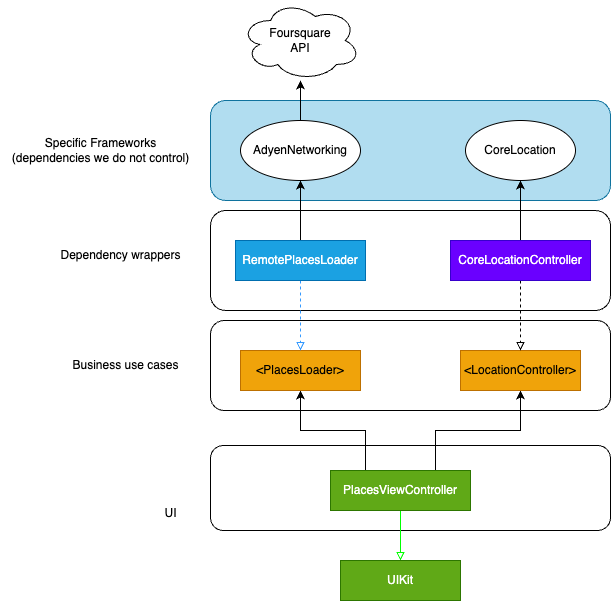

The diagram above was exported from draw.io. Its source (the exported page's mxGraphModel, read from the mxfile embedded in the PNG):
<mxGraphModel dx="1026" dy="667" grid="1" gridSize="10" guides="1" tooltips="1" connect="1" arrows="1" fold="1" page="1" pageScale="1" pageWidth="827" pageHeight="1169" math="0" shadow="0">
  <root>
    <mxCell id="WIyWlLk6GJQsqaUBKTNV-0" />
    <mxCell id="WIyWlLk6GJQsqaUBKTNV-1" parent="WIyWlLk6GJQsqaUBKTNV-0" />
    <mxCell id="05XnmWyHJhX3w0zN24I0-25" value="" style="rounded=1;whiteSpace=wrap;html=1;" vertex="1" parent="WIyWlLk6GJQsqaUBKTNV-1">
      <mxGeometry x="220" y="455" width="400" height="85" as="geometry" />
    </mxCell>
    <mxCell id="05XnmWyHJhX3w0zN24I0-23" value="" style="rounded=1;whiteSpace=wrap;html=1;" vertex="1" parent="WIyWlLk6GJQsqaUBKTNV-1">
      <mxGeometry x="220" y="330" width="400" height="90" as="geometry" />
    </mxCell>
    <mxCell id="05XnmWyHJhX3w0zN24I0-21" value="" style="rounded=1;whiteSpace=wrap;html=1;" vertex="1" parent="WIyWlLk6GJQsqaUBKTNV-1">
      <mxGeometry x="220" y="220" width="400" height="100" as="geometry" />
    </mxCell>
    <mxCell id="05XnmWyHJhX3w0zN24I0-19" value="" style="rounded=1;whiteSpace=wrap;html=1;fillColor=#b1ddf0;strokeColor=#10739e;" vertex="1" parent="WIyWlLk6GJQsqaUBKTNV-1">
      <mxGeometry x="220" y="110" width="400" height="100" as="geometry" />
    </mxCell>
    <mxCell id="05XnmWyHJhX3w0zN24I0-2" value="" style="edgeStyle=orthogonalEdgeStyle;rounded=0;orthogonalLoop=1;jettySize=auto;html=1;endArrow=block;endFill=0;strokeColor=#00FF00;" edge="1" parent="WIyWlLk6GJQsqaUBKTNV-1" source="05XnmWyHJhX3w0zN24I0-0" target="05XnmWyHJhX3w0zN24I0-1">
      <mxGeometry relative="1" as="geometry" />
    </mxCell>
    <mxCell id="05XnmWyHJhX3w0zN24I0-5" value="" style="edgeStyle=orthogonalEdgeStyle;rounded=0;orthogonalLoop=1;jettySize=auto;html=1;exitX=0.25;exitY=0;exitDx=0;exitDy=0;" edge="1" parent="WIyWlLk6GJQsqaUBKTNV-1" source="05XnmWyHJhX3w0zN24I0-0" target="05XnmWyHJhX3w0zN24I0-4">
      <mxGeometry relative="1" as="geometry" />
    </mxCell>
    <mxCell id="05XnmWyHJhX3w0zN24I0-9" style="edgeStyle=orthogonalEdgeStyle;rounded=0;orthogonalLoop=1;jettySize=auto;html=1;exitX=0.75;exitY=0;exitDx=0;exitDy=0;entryX=0.5;entryY=1;entryDx=0;entryDy=0;" edge="1" parent="WIyWlLk6GJQsqaUBKTNV-1" source="05XnmWyHJhX3w0zN24I0-0" target="05XnmWyHJhX3w0zN24I0-8">
      <mxGeometry relative="1" as="geometry" />
    </mxCell>
    <mxCell id="05XnmWyHJhX3w0zN24I0-0" value="PlacesViewController" style="rounded=0;whiteSpace=wrap;html=1;fillColor=#60a917;fontColor=#ffffff;strokeColor=#2D7600;" vertex="1" parent="WIyWlLk6GJQsqaUBKTNV-1">
      <mxGeometry x="340" y="480" width="140" height="40" as="geometry" />
    </mxCell>
    <mxCell id="05XnmWyHJhX3w0zN24I0-1" value="UIKit" style="rounded=0;whiteSpace=wrap;html=1;strokeColor=#2D7600;fontColor=#ffffff;fillColor=#60a917;" vertex="1" parent="WIyWlLk6GJQsqaUBKTNV-1">
      <mxGeometry x="350" y="570" width="120" height="40" as="geometry" />
    </mxCell>
    <mxCell id="05XnmWyHJhX3w0zN24I0-4" value="&amp;lt;PlacesLoader&amp;gt;" style="rounded=0;whiteSpace=wrap;html=1;fillColor=#f0a30a;fontColor=#000000;strokeColor=#BD7000;" vertex="1" parent="WIyWlLk6GJQsqaUBKTNV-1">
      <mxGeometry x="250" y="360" width="120" height="40" as="geometry" />
    </mxCell>
    <mxCell id="05XnmWyHJhX3w0zN24I0-7" value="" style="edgeStyle=orthogonalEdgeStyle;rounded=0;orthogonalLoop=1;jettySize=auto;html=1;dashed=1;endArrow=block;endFill=0;strokeColor=#3399FF;" edge="1" parent="WIyWlLk6GJQsqaUBKTNV-1" source="05XnmWyHJhX3w0zN24I0-6" target="05XnmWyHJhX3w0zN24I0-4">
      <mxGeometry relative="1" as="geometry" />
    </mxCell>
    <mxCell id="05XnmWyHJhX3w0zN24I0-17" value="" style="edgeStyle=orthogonalEdgeStyle;rounded=0;orthogonalLoop=1;jettySize=auto;html=1;" edge="1" parent="WIyWlLk6GJQsqaUBKTNV-1" source="05XnmWyHJhX3w0zN24I0-6" target="05XnmWyHJhX3w0zN24I0-16">
      <mxGeometry relative="1" as="geometry" />
    </mxCell>
    <mxCell id="05XnmWyHJhX3w0zN24I0-6" value="RemotePlacesLoader" style="rounded=0;whiteSpace=wrap;html=1;fontColor=#ffffff;labelBorderColor=none;strokeColor=#006EAF;fillColor=#1ba1e2;" vertex="1" parent="WIyWlLk6GJQsqaUBKTNV-1">
      <mxGeometry x="245" y="250" width="130" height="40" as="geometry" />
    </mxCell>
    <mxCell id="05XnmWyHJhX3w0zN24I0-8" value="&amp;lt;LocationController&amp;gt;" style="rounded=0;whiteSpace=wrap;html=1;fillColor=#f0a30a;fontColor=#000000;strokeColor=#BD7000;" vertex="1" parent="WIyWlLk6GJQsqaUBKTNV-1">
      <mxGeometry x="470" y="360" width="120" height="40" as="geometry" />
    </mxCell>
    <mxCell id="05XnmWyHJhX3w0zN24I0-11" value="" style="edgeStyle=orthogonalEdgeStyle;rounded=0;orthogonalLoop=1;jettySize=auto;html=1;dashed=1;endArrow=block;endFill=0;" edge="1" parent="WIyWlLk6GJQsqaUBKTNV-1" source="05XnmWyHJhX3w0zN24I0-10" target="05XnmWyHJhX3w0zN24I0-8">
      <mxGeometry relative="1" as="geometry" />
    </mxCell>
    <mxCell id="05XnmWyHJhX3w0zN24I0-15" value="" style="edgeStyle=orthogonalEdgeStyle;rounded=0;orthogonalLoop=1;jettySize=auto;html=1;" edge="1" parent="WIyWlLk6GJQsqaUBKTNV-1" source="05XnmWyHJhX3w0zN24I0-10" target="05XnmWyHJhX3w0zN24I0-13">
      <mxGeometry relative="1" as="geometry" />
    </mxCell>
    <mxCell id="05XnmWyHJhX3w0zN24I0-10" value="CoreLocationController" style="rounded=0;whiteSpace=wrap;html=1;fillColor=#6a00ff;fontColor=#ffffff;strokeColor=#3700CC;" vertex="1" parent="WIyWlLk6GJQsqaUBKTNV-1">
      <mxGeometry x="460" y="250" width="140" height="40" as="geometry" />
    </mxCell>
    <mxCell id="05XnmWyHJhX3w0zN24I0-12" value="Foursquare&lt;br&gt;API" style="ellipse;shape=cloud;whiteSpace=wrap;html=1;" vertex="1" parent="WIyWlLk6GJQsqaUBKTNV-1">
      <mxGeometry x="250" y="10" width="120" height="80" as="geometry" />
    </mxCell>
    <mxCell id="05XnmWyHJhX3w0zN24I0-13" value="CoreLocation" style="ellipse;whiteSpace=wrap;html=1;" vertex="1" parent="WIyWlLk6GJQsqaUBKTNV-1">
      <mxGeometry x="475" y="130" width="110" height="60" as="geometry" />
    </mxCell>
    <mxCell id="05XnmWyHJhX3w0zN24I0-18" value="" style="edgeStyle=orthogonalEdgeStyle;rounded=0;orthogonalLoop=1;jettySize=auto;html=1;" edge="1" parent="WIyWlLk6GJQsqaUBKTNV-1" source="05XnmWyHJhX3w0zN24I0-16" target="05XnmWyHJhX3w0zN24I0-12">
      <mxGeometry relative="1" as="geometry" />
    </mxCell>
    <mxCell id="05XnmWyHJhX3w0zN24I0-16" value="AdyenNetworking" style="ellipse;whiteSpace=wrap;html=1;" vertex="1" parent="WIyWlLk6GJQsqaUBKTNV-1">
      <mxGeometry x="250" y="130" width="120" height="60" as="geometry" />
    </mxCell>
    <mxCell id="05XnmWyHJhX3w0zN24I0-20" value="Specific Frameworks &lt;br&gt;(dependencies we do not control)" style="text;html=1;align=center;verticalAlign=middle;resizable=0;points=[];autosize=1;strokeColor=none;fillColor=none;" vertex="1" parent="WIyWlLk6GJQsqaUBKTNV-1">
      <mxGeometry x="10" y="140" width="200" height="40" as="geometry" />
    </mxCell>
    <mxCell id="05XnmWyHJhX3w0zN24I0-22" value="Dependency wrappers" style="text;html=1;align=center;verticalAlign=middle;resizable=0;points=[];autosize=1;strokeColor=none;fillColor=none;" vertex="1" parent="WIyWlLk6GJQsqaUBKTNV-1">
      <mxGeometry x="60" y="250" width="140" height="30" as="geometry" />
    </mxCell>
    <mxCell id="05XnmWyHJhX3w0zN24I0-24" value="Business use cases" style="text;html=1;align=center;verticalAlign=middle;resizable=0;points=[];autosize=1;strokeColor=none;fillColor=none;" vertex="1" parent="WIyWlLk6GJQsqaUBKTNV-1">
      <mxGeometry x="70" y="360" width="130" height="30" as="geometry" />
    </mxCell>
    <mxCell id="05XnmWyHJhX3w0zN24I0-26" value="UI" style="text;html=1;align=center;verticalAlign=middle;resizable=0;points=[];autosize=1;strokeColor=none;fillColor=none;" vertex="1" parent="WIyWlLk6GJQsqaUBKTNV-1">
      <mxGeometry x="160" y="508" width="40" height="30" as="geometry" />
    </mxCell>
  </root>
</mxGraphModel>